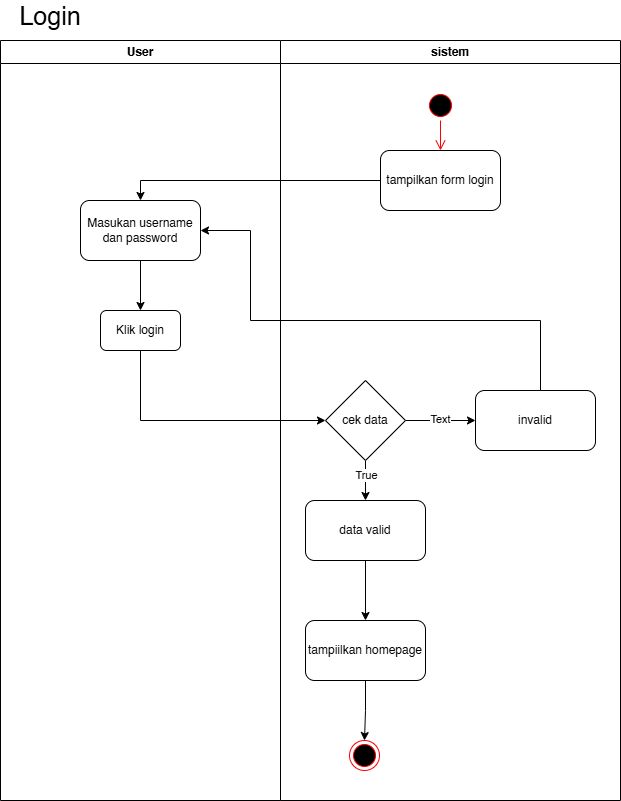

The diagram above was exported from draw.io. Its source (the exported page's mxGraphModel, read from the mxfile embedded in the PNG):
<mxGraphModel dx="2324" dy="1416" grid="1" gridSize="10" guides="1" tooltips="1" connect="1" arrows="1" fold="1" page="1" pageScale="1" pageWidth="827" pageHeight="1169" math="0" shadow="0">
  <root>
    <mxCell id="0" />
    <mxCell id="1" parent="0" />
    <mxCell id="2" value="" style="group" connectable="0" vertex="1" parent="1">
      <mxGeometry x="80" y="10" width="620" height="800" as="geometry" />
    </mxCell>
    <mxCell id="3" value="User" style="swimlane;whiteSpace=wrap;html=1;" vertex="1" parent="2">
      <mxGeometry y="40" width="280" height="760" as="geometry" />
    </mxCell>
    <mxCell id="4" style="edgeStyle=orthogonalEdgeStyle;rounded=0;orthogonalLoop=1;jettySize=auto;html=1;entryX=0.5;entryY=0;entryDx=0;entryDy=0;" edge="1" parent="3" source="5" target="6">
      <mxGeometry relative="1" as="geometry" />
    </mxCell>
    <mxCell id="5" value="Masukan username dan password" style="rounded=1;whiteSpace=wrap;html=1;" vertex="1" parent="3">
      <mxGeometry x="80" y="160" width="120" height="60" as="geometry" />
    </mxCell>
    <mxCell id="6" value="Klik login" style="rounded=1;whiteSpace=wrap;html=1;" vertex="1" parent="3">
      <mxGeometry x="100" y="270" width="80" height="40" as="geometry" />
    </mxCell>
    <mxCell id="7" value="sistem" style="swimlane;whiteSpace=wrap;html=1;" vertex="1" parent="2">
      <mxGeometry x="280" y="40" width="340" height="760" as="geometry" />
    </mxCell>
    <mxCell id="8" value="invalid" style="rounded=1;whiteSpace=wrap;html=1;" vertex="1" parent="7">
      <mxGeometry x="195" y="350" width="120" height="60" as="geometry" />
    </mxCell>
    <mxCell id="9" style="edgeStyle=orthogonalEdgeStyle;rounded=0;orthogonalLoop=1;jettySize=auto;html=1;entryX=0;entryY=0.5;entryDx=0;entryDy=0;" edge="1" parent="7" source="13" target="8">
      <mxGeometry relative="1" as="geometry" />
    </mxCell>
    <mxCell id="10" value="Text" style="edgeLabel;html=1;align=center;verticalAlign=middle;resizable=0;points=[];" vertex="1" connectable="0" parent="9">
      <mxGeometry x="-0.0222" y="2" relative="1" as="geometry">
        <mxPoint as="offset" />
      </mxGeometry>
    </mxCell>
    <mxCell id="11" style="edgeStyle=orthogonalEdgeStyle;rounded=0;orthogonalLoop=1;jettySize=auto;html=1;entryX=0.5;entryY=0;entryDx=0;entryDy=0;" edge="1" parent="7" source="13" target="15">
      <mxGeometry relative="1" as="geometry" />
    </mxCell>
    <mxCell id="12" value="True" style="edgeLabel;html=1;align=center;verticalAlign=middle;resizable=0;points=[];" vertex="1" connectable="0" parent="11">
      <mxGeometry x="-0.3" relative="1" as="geometry">
        <mxPoint as="offset" />
      </mxGeometry>
    </mxCell>
    <mxCell id="13" value="cek data" style="rhombus;whiteSpace=wrap;html=1;" vertex="1" parent="7">
      <mxGeometry x="45" y="340" width="80" height="80" as="geometry" />
    </mxCell>
    <mxCell id="14" style="edgeStyle=orthogonalEdgeStyle;rounded=0;orthogonalLoop=1;jettySize=auto;html=1;entryX=0.5;entryY=0;entryDx=0;entryDy=0;" edge="1" parent="7" source="15" target="17">
      <mxGeometry relative="1" as="geometry" />
    </mxCell>
    <mxCell id="15" value="data valid" style="rounded=1;whiteSpace=wrap;html=1;" vertex="1" parent="7">
      <mxGeometry x="25" y="460" width="120" height="60" as="geometry" />
    </mxCell>
    <mxCell id="16" style="edgeStyle=orthogonalEdgeStyle;rounded=0;orthogonalLoop=1;jettySize=auto;html=1;entryX=0.5;entryY=0;entryDx=0;entryDy=0;" edge="1" parent="7" source="17" target="21">
      <mxGeometry relative="1" as="geometry" />
    </mxCell>
    <mxCell id="17" value="tampiilkan homepage" style="rounded=1;whiteSpace=wrap;html=1;" vertex="1" parent="7">
      <mxGeometry x="25" y="580" width="120" height="60" as="geometry" />
    </mxCell>
    <mxCell id="18" value="tampilkan form login" style="rounded=1;whiteSpace=wrap;html=1;" vertex="1" parent="7">
      <mxGeometry x="100" y="110" width="120" height="60" as="geometry" />
    </mxCell>
    <mxCell id="19" value="" style="ellipse;html=1;shape=startState;fillColor=#000000;strokeColor=#ff0000;" vertex="1" parent="7">
      <mxGeometry x="145" y="50" width="30" height="30" as="geometry" />
    </mxCell>
    <mxCell id="20" value="" style="edgeStyle=orthogonalEdgeStyle;html=1;verticalAlign=bottom;endArrow=open;endSize=8;strokeColor=#ff0000;rounded=0;entryX=0.5;entryY=0;entryDx=0;entryDy=0;" edge="1" parent="7" source="19" target="18">
      <mxGeometry relative="1" as="geometry">
        <mxPoint x="-140" y="120" as="targetPoint" />
      </mxGeometry>
    </mxCell>
    <mxCell id="21" value="" style="ellipse;html=1;shape=endState;fillColor=#000000;strokeColor=#ff0000;" vertex="1" parent="7">
      <mxGeometry x="69" y="700" width="30" height="30" as="geometry" />
    </mxCell>
    <mxCell id="22" style="edgeStyle=orthogonalEdgeStyle;rounded=0;orthogonalLoop=1;jettySize=auto;html=1;entryX=1;entryY=0.5;entryDx=0;entryDy=0;" edge="1" parent="2" source="8" target="5">
      <mxGeometry relative="1" as="geometry">
        <Array as="points">
          <mxPoint x="540" y="320" />
          <mxPoint x="250" y="320" />
          <mxPoint x="250" y="230" />
        </Array>
      </mxGeometry>
    </mxCell>
    <mxCell id="23" style="edgeStyle=orthogonalEdgeStyle;rounded=0;orthogonalLoop=1;jettySize=auto;html=1;exitX=0;exitY=0.5;exitDx=0;exitDy=0;entryX=0.5;entryY=0;entryDx=0;entryDy=0;" edge="1" parent="2" source="18" target="5">
      <mxGeometry relative="1" as="geometry" />
    </mxCell>
    <mxCell id="24" style="edgeStyle=orthogonalEdgeStyle;rounded=0;orthogonalLoop=1;jettySize=auto;html=1;entryX=0;entryY=0.5;entryDx=0;entryDy=0;" edge="1" parent="2" source="6" target="13">
      <mxGeometry relative="1" as="geometry">
        <Array as="points">
          <mxPoint x="140" y="420" />
        </Array>
      </mxGeometry>
    </mxCell>
    <mxCell id="25" value="&lt;font style=&quot;font-size: 25px;&quot;&gt;Login&lt;/font&gt;" style="text;html=1;whiteSpace=wrap;strokeColor=none;fillColor=none;align=center;verticalAlign=middle;rounded=0;" vertex="1" parent="2">
      <mxGeometry x="20" width="60" height="30" as="geometry" />
    </mxCell>
  </root>
</mxGraphModel>